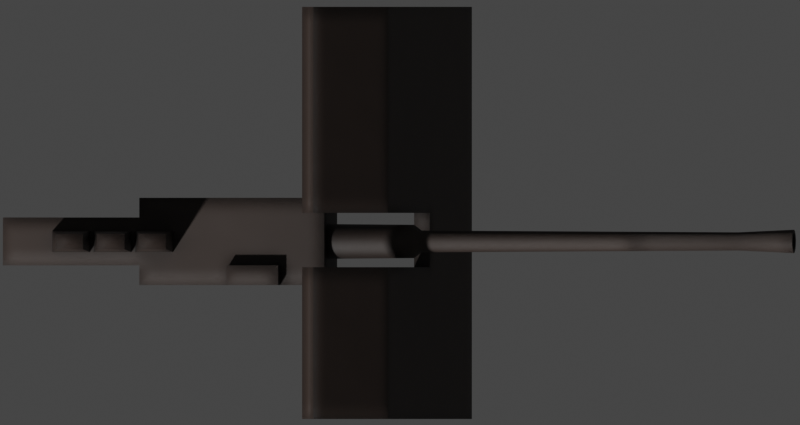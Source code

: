 # Source: 8_8cmSKC35.blend  (saved by Blender 2.93.20; exported with 4.5.12 LTS)
import bpy
from mathutils import Matrix  # noqa: F401  (used for matrix-valued properties, if any)

bpy.ops.wm.read_factory_settings(use_empty=True)
scene = bpy.context.scene
scene.name = 'Scene'

# ---- collections
col_collection = bpy.data.collections.new('Collection'); scene.collection.children.link(col_collection)

# ---- materials (node trees are filled in below, after node groups)
mat_water = bpy.data.materials.new('Water')
mat_deck_dark = bpy.data.materials.new('Deck Dark')
mat_black = bpy.data.materials.new('Black')

# ---- node groups
ng_mk48_shader = bpy.data.node_groups.new('Mk48 Shader', 'ShaderNodeTree')
_s = ng_mk48_shader.interface.new_socket(name='BSDF', in_out='OUTPUT', socket_type='NodeSocketShader')
_s = ng_mk48_shader.interface.new_socket(name='Color', in_out='INPUT', socket_type='NodeSocketColor')
_s.default_value = (0.2529, 0.2529, 0.2529, 1.0)
_s = ng_mk48_shader.interface.new_socket(name='Roughness', in_out='INPUT', socket_type='NodeSocketFloat')
_s.subtype = 'FACTOR'
_s.default_value = 0.5
_s.min_value = 0.0
_s.max_value = 1.0
_s = ng_mk48_shader.interface.new_socket(name='Metallic', in_out='INPUT', socket_type='NodeSocketFloat')
_s.subtype = 'FACTOR'
_s.default_value = 1.0
_s.min_value = 0.0
_s.max_value = 1.0
_N = ng_mk48_shader.nodes; _L = ng_mk48_shader.links
n0 = _N.new('NodeGroupOutput'); n0.name = 'Group Output'; n0.location = (421, 0)
n1 = _N.new('ShaderNodeBsdfPrincipled'); n1.name = 'Principled BSDF'; n1.location = (131, 46)
n1.distribution = 'GGX'
n1.subsurface_method = 'BURLEY'
n1.inputs[3].default_value = 1.45
n1.inputs[27].default_value = (0.0, 0.0, 0.0, 1.0)
n1.inputs[28].default_value = 1.0
n2 = _N.new('ShaderNodeAmbientOcclusion'); n2.name = 'Ambient Occlusion'; n2.location = (-85, 128)
n2.samples = 8
n3 = _N.new('ShaderNodeBevel'); n3.name = 'Bevel'; n3.location = (-265, -248)
n3.inputs[0].default_value = 0.1
n4 = _N.new('NodeGroupInput'); n4.name = 'Mk48 Shader'; n4.location = (-468, -27)
n5 = _N.new('ShaderNodeNewGeometry'); n5.name = 'Geometry'; n5.location = (-875, -245)
n6 = _N.new('ShaderNodeBump'); n6.name = 'Bump'; n6.location = (-470, -299)
n6.inputs[0].default_value = 0.01
n6.inputs[1].default_value = 1.0
n6.inputs[2].default_value = 1.0
n7 = _N.new('ShaderNodeTexNoise'); n7.name = 'Noise Texture'; n7.location = (-671, -234)
n7.inputs[2].default_value = 2.0
_L.new(n1.outputs[0], n0.inputs[0])
_L.new(n2.outputs[0], n1.inputs[0])
_L.new(n4.outputs[0], n2.inputs[0])
_L.new(n4.outputs[1], n1.inputs[2])
_L.new(n4.outputs[2], n1.inputs[1])
_L.new(n3.outputs[0], n2.inputs[2])
_L.new(n5.outputs[0], n7.inputs[0])
_L.new(n7.outputs[0], n6.inputs[3])
_L.new(n6.outputs[0], n3.inputs[1])
_L.new(n3.outputs[0], n1.inputs[5])
n0.is_active_output = True
ng_auto_smooth = bpy.data.node_groups.new('Auto Smooth', 'GeometryNodeTree')
_s = ng_auto_smooth.interface.new_socket(name='Geometry', in_out='OUTPUT', socket_type='NodeSocketGeometry')
_s = ng_auto_smooth.interface.new_socket(name='Geometry', in_out='INPUT', socket_type='NodeSocketGeometry')
_s = ng_auto_smooth.interface.new_socket(name='Angle', in_out='INPUT', socket_type='NodeSocketFloat')
_s.subtype = 'ANGLE'
_s.min_value = 0.0
_s.max_value = 3.142
ng_auto_smooth.is_modifier = True
_N = ng_auto_smooth.nodes; _L = ng_auto_smooth.links
n0 = _N.new('NodeGroupOutput'); n0.name = 'Group Output'; n0.location = (480, -100)
n1 = _N.new('NodeGroupInput'); n1.name = 'Group Input'; n1.location = (-420, -300)
n2 = _N.new('NodeGroupInput'); n2.name = 'Group Input.001'; n2.location = (-60, -100)
n3 = _N.new('GeometryNodeSetShadeSmooth'); n3.name = 'Set Shade Smooth'; n3.location = (120, -100)
n3.domain = 'EDGE'
n4 = _N.new('GeometryNodeSetShadeSmooth'); n4.name = 'Set Shade Smooth.001'; n4.location = (300, -100)
n5 = _N.new('GeometryNodeInputMeshEdgeAngle'); n5.name = 'Edge Angle'; n5.location = (-420, -220)
n6 = _N.new('GeometryNodeInputEdgeSmooth'); n6.name = 'Is Edge Smooth'; n6.location = (-60, -160)
n7 = _N.new('GeometryNodeInputShadeSmooth'); n7.name = 'Is Face Smooth'; n7.location = (-240, -340)
n8 = _N.new('FunctionNodeBooleanMath'); n8.name = 'Boolean Math'; n8.location = (-60, -220)
n9 = _N.new('FunctionNodeCompare'); n9.name = 'Compare'; n9.location = (-240, -180)
n9.operation = 'LESS_EQUAL'
_L.new(n5.outputs[0], n9.inputs[0])
_L.new(n4.outputs[0], n0.inputs[0])
_L.new(n1.outputs[1], n9.inputs[1])
_L.new(n9.outputs[0], n8.inputs[0])
_L.new(n7.outputs[0], n8.inputs[1])
_L.new(n2.outputs[0], n3.inputs[0])
_L.new(n6.outputs[0], n3.inputs[1])
_L.new(n3.outputs[0], n4.inputs[0])
_L.new(n8.outputs[0], n3.inputs[2])
n0.is_active_output = True

# ---- material node trees
mat_water.use_nodes = True; mat_water.node_tree.nodes.clear()
_N = mat_water.node_tree.nodes; _L = mat_water.node_tree.links
n0 = _N.new('ShaderNodeOutputMaterial'); n0.name = 'Material Output'; n0.location = (300, 300)
n1 = _N.new('ShaderNodeBsdfTransparent'); n1.name = 'Transparent BSDF'; n1.location = (10, 300)
n1.inputs[0].default_value = (0.4132, 0.6958, 0.7874, 1.0)
_L.new(n1.outputs[0], n0.inputs[0])
n0.is_active_output = True
mat_deck_dark.use_nodes = True; mat_deck_dark.node_tree.nodes.clear()
_N = mat_deck_dark.node_tree.nodes; _L = mat_deck_dark.node_tree.links
n0 = _N.new('ShaderNodeOutputMaterial'); n0.name = 'Material Output'; n0.location = (300, 300)
n1 = _N.new('ShaderNodeGroup'); n1.name = 'Mk48 Shader'; n1.location = (-18, 321)
n1.label = 'Mk48 Shader'
n1.node_tree = ng_mk48_shader
n1.inputs[0].default_value = (0.0331, 0.02158, 0.01686, 1.0)
n1.inputs[1].default_value = 0.6
n1.inputs[2].default_value = 0.0
_L.new(n1.outputs[0], n0.inputs[0])
n0.is_active_output = True
mat_black.use_nodes = True; mat_black.node_tree.nodes.clear()
_N = mat_black.node_tree.nodes; _L = mat_black.node_tree.links
n0 = _N.new('ShaderNodeOutputMaterial'); n0.name = 'Material Output'; n0.location = (300, 300)
n1 = _N.new('ShaderNodeGroup'); n1.name = 'Mk48 Shader'; n1.location = (-18, 321)
n1.label = 'Mk48 Shader'
n1.node_tree = ng_mk48_shader
n1.inputs[0].default_value = (0.05088, 0.03247, 0.02503, 1.0)
n1.inputs[1].default_value = 0.5
n1.inputs[2].default_value = 0.0
_L.new(n1.outputs[0], n0.inputs[0])
n0.is_active_output = True

# ---- world
world_world = bpy.data.worlds.new('World'); scene.world = world_world
world_world.use_sun_shadow = False
world_world.sun_shadow_jitter_overblur = 0.0

# ---- cameras
cam_camera = bpy.data.cameras.new('Camera')
cam_camera.type = 'ORTHO'
cam_camera.clip_end = 100.0
cam_camera.ortho_scale = 3.41

# ---- meshes
me_plane_010 = bpy.data.meshes.new('Plane.010')
me_plane_010.from_pydata([(-50.0, -50.0, 0.0), (50.0, -50.0, 0.0), (-50.0, 50.0, 0.0), (50.0, 50.0, 0.0), (-50.0, -50.0, 10.0), (50.0, -50.0, 10.0), (-50.0, 50.0, 10.0), (50.0, 50.0, 10.0)], [], [(0, 2, 3, 1), (4, 5, 7, 6), (3, 2, 6, 7), (0, 1, 5, 4), (1, 3, 7, 5), (2, 0, 4, 6)])
_uv = me_plane_010.uv_layers.new(name='UVMap')
_uv.uv.foreach_set('vector', [0.0, 0.0, 0.0, 1.0, 1.0, 1.0, 1.0, 0.0, 0.0, 0.0, 1.0, 0.0, 1.0, 1.0, 0.0, 1.0, 1.0, 1.0, 0.0, 1.0, 0.0, 1.0, 1.0, 1.0, 0.0, 0.0, 1.0, 0.0, 1.0, 0.0, 0.0, 0.0, 1.0, 0.0, 1.0, 1.0, 1.0, 1.0, 1.0, 0.0, 0.0, 1.0, 0.0, 0.0, 0.0, 0.0, 0.0, 1.0])
me_plane_010.materials.append(mat_water)
me_plane_010.use_remesh_fix_poles = True
me_plane_010.use_remesh_preserve_attributes = False
me_plane_010.use_mirror_vertex_groups = False
me_plane_010.update()
me_cube = bpy.data.meshes.new('Cube')
me_cube.from_pydata([(-0.1907, -0.186, 5.96e-08), (-0.1907, -0.186, 0.3338), (-0.1907, 0.186, 5.96e-08), (-0.1907, 0.186, 0.3338), (0.6085, -0.186, 5.96e-08), (0.6085, -0.186, 0.3338), (0.6085, 0.186, 5.96e-08), (0.6085, 0.186, 0.3338), (-0.1907, 0.1021, 5.96e-08), (-0.1907, -0.1021, 5.96e-08), (-0.1907, -0.1021, 0.3338), (-0.1907, 0.1021, 0.3338), (0.6085, -0.1021, 5.96e-08), (0.6085, 0.1021, 5.96e-08), (0.6085, 0.1021, 0.3338), (0.6085, -0.1021, 0.3338), (1.198, -0.1021, 5.96e-08), (1.198, 0.1021, 5.96e-08), (1.198, 0.1021, 0.3338), (1.198, -0.1021, 0.3338), (-1.192e-07, 0.186, 5.96e-08), (-1.192e-07, 0.186, 0.3338), (-1.192e-07, -0.186, 5.96e-08), (-1.192e-07, -0.186, 0.3338), (-1.192e-07, 0.1021, 0.3338), (-1.192e-07, -0.1021, 0.3338), (-1.192e-07, 0.1021, 5.96e-08), (-1.192e-07, -0.1021, 5.96e-08), (0.2216, 0.186, 0.3338), (0.2216, -0.186, 5.96e-08), (0.2216, 0.1021, 0.3338), (0.2216, -0.1021, 0.3338), (0.2216, 0.186, 5.96e-08), (0.2216, -0.186, 0.3338), (0.2216, 0.1021, 5.96e-08), (0.2216, -0.1021, 5.96e-08), (0.2216, -0.186, 0.3867), (-1.192e-07, -0.186, 0.3867), (-1.192e-07, -0.1021, 0.3867), (0.2216, -0.1021, 0.3867)], [], [(8, 11, 3, 2), (32, 28, 7, 6), (12, 15, 5, 4), (22, 23, 1, 0), (35, 12, 4, 29), (25, 10, 1, 23), (21, 3, 11, 24), (24, 11, 10, 25), (32, 6, 13, 34), (34, 13, 12, 35), (6, 7, 14, 13), (15, 12, 16, 19), (0, 1, 10, 9), (9, 10, 11, 8), (17, 18, 19, 16), (14, 15, 19, 18), (12, 13, 17, 16), (13, 14, 18, 17), (8, 26, 27, 9), (2, 20, 26, 8), (30, 24, 25, 31), (28, 21, 24, 30), (23, 33, 36, 37), (9, 27, 22, 0), (29, 33, 23, 22), (2, 3, 21, 20), (4, 5, 33, 29), (15, 31, 33, 5), (7, 28, 30, 14), (14, 30, 31, 15), (26, 34, 35, 27), (20, 32, 34, 26), (27, 35, 29, 22), (20, 21, 28, 32), (39, 38, 37, 36), (33, 31, 39, 36), (25, 23, 37, 38), (31, 25, 38, 39)])
_uv = me_cube.uv_layers.new(name='UVMap')
_uv.uv.foreach_set('vector', [0.375, 0.1667, 0.625, 0.1667, 0.625, 0.25, 0.375, 0.25, 0.375, 0.379, 0.625, 0.379, 0.625, 0.5, 0.375, 0.5, 0.375, 0.6667, 0.625, 0.6667, 0.625, 0.75, 0.375, 0.75, 0.375, 0.9404, 0.625, 0.9404, 0.625, 1.0, 0.375, 1.0, 0.254, 0.6667, 0.375, 0.6667, 0.375, 0.75, 0.254, 0.75, 0.8154, 0.6667, 0.875, 0.6667, 0.875, 0.75, 0.8154, 0.75, 0.8154, 0.5, 0.875, 0.5, 0.875, 0.5833, 0.8154, 0.5833, 0.8154, 0.5833, 0.875, 0.5833, 0.875, 0.6667, 0.8154, 0.6667, 0.254, 0.5, 0.375, 0.5, 0.375, 0.5833, 0.254, 0.5833, 0.254, 0.5833, 0.375, 0.5833, 0.375, 0.6667, 0.254, 0.6667, 0.375, 0.5, 0.625, 0.5, 0.625, 0.5833, 0.375, 0.5833, 0.625, 0.6667, 0.375, 0.6667, 0.375, 0.6667, 0.625, 0.6667, 0.375, 0.0, 0.625, 0.0, 0.625, 0.08333, 0.375, 0.08333, 0.375, 0.08333, 0.625, 0.08333, 0.625, 0.1667, 0.375, 0.1667, 0.375, 0.5833, 0.625, 0.5833, 0.625, 0.6667, 0.375, 0.6667, 0.625, 0.5833, 0.625, 0.6667, 0.625, 0.6667, 0.625, 0.5833, 0.375, 0.6667, 0.375, 0.5833, 0.375, 0.5833, 0.375, 0.6667, 0.375, 0.5833, 0.625, 0.5833, 0.625, 0.5833, 0.375, 0.5833, 0.125, 0.5833, 0.1846, 0.5833, 0.1846, 0.6667, 0.125, 0.6667, 0.125, 0.5, 0.1846, 0.5, 0.1846, 0.5833, 0.125, 0.5833, 0.746, 0.5833, 0.8154, 0.5833, 0.8154, 0.6667, 0.746, 0.6667, 0.746, 0.5, 0.8154, 0.5, 0.8154, 0.5833, 0.746, 0.5833, 0.625, 0.9404, 0.625, 0.871, 0.625, 0.871, 0.625, 0.9404, 0.125, 0.6667, 0.1846, 0.6667, 0.1846, 0.75, 0.125, 0.75, 0.375, 0.871, 0.625, 0.871, 0.625, 0.9404, 0.375, 0.9404, 0.375, 0.25, 0.625, 0.25, 0.625, 0.3096, 0.375, 0.3096, 0.375, 0.75, 0.625, 0.75, 0.625, 0.871, 0.375, 0.871, 0.625, 0.6667, 0.746, 0.6667, 0.746, 0.75, 0.625, 0.75, 0.625, 0.5, 0.746, 0.5, 0.746, 0.5833, 0.625, 0.5833, 0.625, 0.5833, 0.746, 0.5833, 0.746, 0.6667, 0.625, 0.6667, 0.1846, 0.5833, 0.254, 0.5833, 0.254, 0.6667, 0.1846, 0.6667, 0.1846, 0.5, 0.254, 0.5, 0.254, 0.5833, 0.1846, 0.5833, 0.1846, 0.6667, 0.254, 0.6667, 0.254, 0.75, 0.1846, 0.75, 0.375, 0.3096, 0.625, 0.3096, 0.625, 0.379, 0.375, 0.379, 0.746, 0.6667, 0.8154, 0.6667, 0.8154, 0.75, 0.746, 0.75, 0.746, 0.75, 0.746, 0.6667, 0.746, 0.6667, 0.746, 0.75, 0.8154, 0.6667, 0.8154, 0.75, 0.8154, 0.75, 0.8154, 0.6667, 0.746, 0.6667, 0.8154, 0.6667, 0.8154, 0.6667, 0.746, 0.6667])
me_cube.materials.append(mat_deck_dark)
me_cube.use_remesh_fix_poles = True
me_cube.use_remesh_preserve_attributes = False
me_cube.use_mirror_vertex_groups = False
me_cube.update()
me_cylinder = bpy.data.meshes.new('Cylinder')
me_cylinder.from_pydata([(-1.96, 0.03886, 0.2128), (0.6747, 0.08135, 0.2128), (-1.96, 0.03811, 0.2052), (0.6747, 0.07979, 0.1969), (-1.96, 0.0359, 0.1979), (0.6747, 0.07516, 0.1816), (-1.96, 0.03231, 0.1912), (0.6747, 0.06764, 0.1676), (-1.96, 0.02748, 0.1853), (0.6747, 0.05752, 0.1552), (-1.96, 0.02159, 0.1805), (0.6747, 0.0452, 0.1451), (-1.96, 0.01487, 0.1769), (0.6747, 0.03113, 0.1376), (-1.96, 0.007581, 0.1747), (0.6747, 0.01587, 0.133), (-1.96, 3.224e-07, 0.1739), (0.6747, 3.107e-07, 0.1314), (-1.96, -0.00758, 0.1747), (0.6747, -0.01587, 0.133), (-1.96, -0.01487, 0.1769), (0.6747, -0.03113, 0.1376), (-1.96, -0.02159, 0.1805), (0.6747, -0.0452, 0.1451), (-1.96, -0.02747, 0.1853), (0.6747, -0.05752, 0.1552), (-1.96, -0.03231, 0.1912), (0.6747, -0.06764, 0.1676), (-1.96, -0.0359, 0.1979), (0.6747, -0.07516, 0.1816), (-1.96, -0.03811, 0.2052), (0.6747, -0.07979, 0.1969), (-1.96, -0.03886, 0.2128), (0.6747, -0.08135, 0.2128), (-1.96, -0.03811, 0.2203), (0.6747, -0.07979, 0.2286), (-1.96, -0.0359, 0.2276), (0.6747, -0.07516, 0.2439), (-1.96, -0.03231, 0.2343), (0.6747, -0.06764, 0.258), (-1.96, -0.02747, 0.2402), (0.6747, -0.05752, 0.2703), (-1.96, -0.02159, 0.2451), (0.6747, -0.0452, 0.2804), (-1.96, -0.01487, 0.2487), (0.6747, -0.03113, 0.2879), (-1.96, -0.00758, 0.2509), (0.6747, -0.01587, 0.2925), (-1.96, 3.57e-07, 0.2516), (0.6747, 3.831e-07, 0.2941), (-1.96, 0.007581, 0.2509), (0.6747, 0.01587, 0.2925), (-1.96, 0.01487, 0.2487), (0.6747, 0.03113, 0.2879), (-1.96, 0.02159, 0.2451), (0.6747, 0.0452, 0.2804), (-1.96, 0.02748, 0.2402), (0.6747, 0.05752, 0.2703), (-1.96, 0.03231, 0.2343), (0.6747, 0.06764, 0.258), (-1.96, 0.0359, 0.2276), (0.6747, 0.07516, 0.2439), (-1.96, 0.03811, 0.2203), (0.6747, 0.07979, 0.2286), (-2.201, 0.03527, 0.2128), (-2.201, 0.03459, 0.2059), (-2.201, 0.03258, 0.1993), (-2.201, 0.02933, 0.1932), (-2.201, 0.02494, 0.1878), (-2.201, 0.01959, 0.1834), (-2.201, 0.0135, 0.1802), (-2.201, 0.006881, 0.1782), (-2.201, 3.189e-07, 0.1775), (-2.201, -0.00688, 0.1782), (-2.201, -0.0135, 0.1802), (-2.201, -0.01959, 0.1834), (-2.201, -0.02494, 0.1878), (-2.201, -0.02932, 0.1932), (-2.201, -0.03258, 0.1993), (-2.201, -0.03459, 0.2059), (-2.201, -0.03527, 0.2128), (-2.201, -0.03459, 0.2196), (-2.201, -0.03258, 0.2263), (-2.201, -0.02932, 0.2324), (-2.201, -0.02494, 0.2377), (-2.201, -0.01959, 0.2421), (-2.201, -0.0135, 0.2453), (-2.201, -0.00688, 0.2474), (-2.201, 3.639e-07, 0.248), (-2.201, 0.006881, 0.2474), (-2.201, 0.0135, 0.2453), (-2.201, 0.01959, 0.2421), (-2.201, 0.02494, 0.2377), (-2.201, 0.02933, 0.2324), (-2.201, 0.03258, 0.2263), (-2.201, 0.03459, 0.2196), (-0.5925, 0.04647, 0.2128), (-0.5925, 0.04558, 0.2037), (-0.5925, 0.04294, 0.195), (-0.5925, 0.03864, 0.1869), (-0.5925, 0.03286, 0.1799), (-0.5925, 0.02582, 0.1741), (-0.5925, 0.01779, 0.1698), (-0.5925, 0.009067, 0.1672), (-0.5925, 3.203e-07, 0.1663), (-0.5925, -0.009066, 0.1672), (-0.5925, -0.01778, 0.1698), (-0.5925, -0.02582, 0.1741), (-0.5925, -0.03286, 0.1799), (-0.5925, -0.03864, 0.1869), (-0.5925, -0.04294, 0.195), (-0.5925, -0.04558, 0.2037), (-0.5925, -0.04647, 0.2128), (-0.5925, -0.04558, 0.2218), (-0.5925, -0.04294, 0.2305), (-0.5925, -0.03864, 0.2386), (-0.5925, -0.03286, 0.2456), (-0.5925, -0.02582, 0.2514), (-0.5925, -0.01778, 0.2557), (-0.5925, -0.009066, 0.2583), (-0.5925, 3.617e-07, 0.2592), (-0.5925, 0.009067, 0.2583), (-0.5925, 0.01779, 0.2557), (-0.5925, 0.02582, 0.2514), (-0.5925, 0.03286, 0.2456), (-0.5925, 0.03864, 0.2386), (-0.5925, 0.04294, 0.2305), (-0.5925, 0.04558, 0.2218), (-0.5592, 0.0709, 0.2128), (-0.5592, 0.06954, 0.1989), (-0.5592, 0.06551, 0.1856), (-0.5592, 0.05895, 0.1734), (-0.5592, 0.05014, 0.1626), (-0.5592, 0.03939, 0.1538), (-0.5592, 0.02713, 0.1473), (-0.5592, 0.01383, 0.1432), (-0.5592, 3.136e-07, 0.1419), (-0.5592, -0.01383, 0.1432), (-0.5592, -0.02713, 0.1473), (-0.5592, -0.03939, 0.1538), (-0.5592, -0.05014, 0.1626), (-0.5592, -0.05895, 0.1734), (-0.5592, -0.06551, 0.1856), (-0.5592, -0.06954, 0.1989), (-0.5592, -0.0709, 0.2128), (-0.5592, -0.06954, 0.2266), (-0.5592, -0.06551, 0.2399), (-0.5592, -0.05895, 0.2522), (-0.5592, -0.05014, 0.2629), (-0.5592, -0.03939, 0.2717), (-0.5592, -0.02713, 0.2783), (-0.5592, -0.01383, 0.2823), (-0.5592, 3.767e-07, 0.2837), (-0.5592, 0.01383, 0.2823), (-0.5592, 0.02713, 0.2783), (-0.5592, 0.03939, 0.2717), (-0.5592, 0.05014, 0.2629), (-0.5592, 0.05895, 0.2522), (-0.5592, 0.06551, 0.2399), (-0.5592, 0.06954, 0.2266), (-2.201, 0.04999, 0.2128), (-2.201, 0.04903, 0.203), (-2.201, 0.04618, 0.1936), (-2.201, 0.04156, 0.185), (-2.201, 0.03535, 0.1774), (-2.201, 0.02777, 0.1712), (-2.201, 0.01913, 0.1666), (-2.201, 0.009752, 0.1637), (-2.201, 3.194e-07, 0.1628), (-2.201, -0.009751, 0.1637), (-2.201, -0.01913, 0.1666), (-2.201, -0.02777, 0.1712), (-2.201, -0.03535, 0.1774), (-2.201, -0.04156, 0.185), (-2.201, -0.04618, 0.1936), (-2.201, -0.04903, 0.203), (-2.201, -0.04999, 0.2128), (-2.201, -0.04903, 0.2225), (-2.201, -0.04618, 0.2319), (-2.201, -0.04156, 0.2405), (-2.201, -0.03535, 0.2481), (-2.201, -0.02777, 0.2543), (-2.201, -0.01913, 0.2589), (-2.201, -0.009751, 0.2618), (-2.201, 3.639e-07, 0.2627), (-2.201, 0.009752, 0.2618), (-2.201, 0.01913, 0.2589), (-2.201, 0.02777, 0.2543), (-2.201, 0.03535, 0.2481), (-2.201, 0.04156, 0.2405), (-2.201, 0.04618, 0.2319), (-2.201, 0.04903, 0.2225), (-1.509, 0.03527, 0.2128), (-1.509, 0.03459, 0.2059), (-1.509, 0.03258, 0.1993), (-1.509, 0.02933, 0.1932), (-1.509, 0.02494, 0.1878), (-1.509, 0.0196, 0.1834), (-1.509, 0.0135, 0.1802), (-1.509, 0.006881, 0.1782), (-1.509, 8.102e-07, 0.1775), (-1.509, -0.00688, 0.1782), (-1.509, -0.0135, 0.1802), (-1.509, -0.01959, 0.1834), (-1.509, -0.02494, 0.1878), (-1.509, -0.02932, 0.1932), (-1.509, -0.03258, 0.1993), (-1.509, -0.03459, 0.2059), (-1.509, -0.03527, 0.2128), (-1.509, -0.03459, 0.2196), (-1.509, -0.03258, 0.2263), (-1.509, -0.02932, 0.2324), (-1.509, -0.02494, 0.2377), (-1.509, -0.01959, 0.2421), (-1.509, -0.0135, 0.2453), (-1.509, -0.00688, 0.2474), (-1.509, 8.552e-07, 0.248), (-1.509, 0.006881, 0.2474), (-1.509, 0.0135, 0.2453), (-1.509, 0.0196, 0.2421), (-1.509, 0.02494, 0.2377), (-1.509, 0.02933, 0.2324), (-1.509, 0.03259, 0.2263), (-1.509, 0.03459, 0.2196)], [], [(128, 1, 3, 129), (129, 3, 5, 130), (130, 5, 7, 131), (131, 7, 9, 132), (132, 9, 11, 133), (133, 11, 13, 134), (134, 13, 15, 135), (135, 15, 17, 136), (136, 17, 19, 137), (137, 19, 21, 138), (138, 21, 23, 139), (139, 23, 25, 140), (140, 25, 27, 141), (141, 27, 29, 142), (142, 29, 31, 143), (143, 31, 33, 144), (144, 33, 35, 145), (145, 35, 37, 146), (146, 37, 39, 147), (147, 39, 41, 148), (148, 41, 43, 149), (149, 43, 45, 150), (150, 45, 47, 151), (151, 47, 49, 152), (152, 49, 51, 153), (153, 51, 53, 154), (154, 53, 55, 155), (155, 55, 57, 156), (156, 57, 59, 157), (157, 59, 61, 158), (3, 1, 63, 61, 59, 57, 55, 53, 51, 49, 47, 45, 43, 41, 39, 37, 35, 33, 31, 29, 27, 25, 23, 21, 19, 17, 15, 13, 11, 9, 7, 5), (158, 61, 63, 159), (159, 63, 1, 128), (4, 6, 163, 162), (95, 64, 192, 223), (22, 24, 172, 171), (40, 42, 181, 180), (58, 60, 190, 189), (14, 16, 168, 167), (32, 34, 177, 176), (50, 52, 186, 185), (6, 8, 164, 163), (24, 26, 173, 172), (42, 44, 182, 181), (60, 62, 191, 190), (16, 18, 169, 168), (34, 36, 178, 177), (52, 54, 187, 186), (8, 10, 165, 164), (26, 28, 174, 173), (44, 46, 183, 182), (0, 2, 161, 160), (62, 0, 160, 191), (18, 20, 170, 169), (36, 38, 179, 178), (54, 56, 188, 187), (10, 12, 166, 165), (28, 30, 175, 174), (46, 48, 184, 183), (2, 4, 162, 161), (20, 22, 171, 170), (38, 40, 180, 179), (56, 58, 189, 188), (12, 14, 167, 166), (30, 32, 176, 175), (48, 50, 185, 184), (62, 127, 96, 0), (60, 126, 127, 62), (58, 125, 126, 60), (56, 124, 125, 58), (54, 123, 124, 56), (52, 122, 123, 54), (50, 121, 122, 52), (48, 120, 121, 50), (46, 119, 120, 48), (44, 118, 119, 46), (42, 117, 118, 44), (40, 116, 117, 42), (38, 115, 116, 40), (36, 114, 115, 38), (34, 113, 114, 36), (32, 112, 113, 34), (30, 111, 112, 32), (28, 110, 111, 30), (26, 109, 110, 28), (24, 108, 109, 26), (22, 107, 108, 24), (20, 106, 107, 22), (18, 105, 106, 20), (16, 104, 105, 18), (14, 103, 104, 16), (12, 102, 103, 14), (10, 101, 102, 12), (8, 100, 101, 10), (6, 99, 100, 8), (4, 98, 99, 6), (2, 97, 98, 4), (0, 96, 97, 2), (127, 159, 128, 96), (126, 158, 159, 127), (125, 157, 158, 126), (124, 156, 157, 125), (123, 155, 156, 124), (122, 154, 155, 123), (121, 153, 154, 122), (120, 152, 153, 121), (119, 151, 152, 120), (118, 150, 151, 119), (117, 149, 150, 118), (116, 148, 149, 117), (115, 147, 148, 116), (114, 146, 147, 115), (113, 145, 146, 114), (112, 144, 145, 113), (111, 143, 144, 112), (110, 142, 143, 111), (109, 141, 142, 110), (108, 140, 141, 109), (107, 139, 140, 108), (106, 138, 139, 107), (105, 137, 138, 106), (104, 136, 137, 105), (103, 135, 136, 104), (102, 134, 135, 103), (101, 133, 134, 102), (100, 132, 133, 101), (99, 131, 132, 100), (98, 130, 131, 99), (97, 129, 130, 98), (96, 128, 129, 97), (65, 64, 160, 161), (66, 65, 161, 162), (67, 66, 162, 163), (68, 67, 163, 164), (69, 68, 164, 165), (70, 69, 165, 166), (71, 70, 166, 167), (72, 71, 167, 168), (73, 72, 168, 169), (74, 73, 169, 170), (75, 74, 170, 171), (76, 75, 171, 172), (77, 76, 172, 173), (78, 77, 173, 174), (79, 78, 174, 175), (80, 79, 175, 176), (81, 80, 176, 177), (82, 81, 177, 178), (83, 82, 178, 179), (84, 83, 179, 180), (85, 84, 180, 181), (86, 85, 181, 182), (87, 86, 182, 183), (88, 87, 183, 184), (89, 88, 184, 185), (90, 89, 185, 186), (91, 90, 186, 187), (92, 91, 187, 188), (93, 92, 188, 189), (94, 93, 189, 190), (95, 94, 190, 191), (64, 95, 191, 160), (192, 193, 194, 195, 196, 197, 198, 199, 200, 201, 202, 203, 204, 205, 206, 207, 208, 209, 210, 211, 212, 213, 214, 215, 216, 217, 218, 219, 220, 221, 222, 223), (82, 83, 211, 210), (69, 70, 198, 197), (83, 84, 212, 211), (70, 71, 199, 198), (84, 85, 213, 212), (71, 72, 200, 199), (85, 86, 214, 213), (72, 73, 201, 200), (86, 87, 215, 214), (73, 74, 202, 201), (87, 88, 216, 215), (74, 75, 203, 202), (88, 89, 217, 216), (75, 76, 204, 203), (89, 90, 218, 217), (76, 77, 205, 204), (90, 91, 219, 218), (77, 78, 206, 205), (64, 65, 193, 192), (91, 92, 220, 219), (78, 79, 207, 206), (65, 66, 194, 193), (92, 93, 221, 220), (79, 80, 208, 207), (66, 67, 195, 194), (93, 94, 222, 221), (80, 81, 209, 208), (67, 68, 196, 195), (94, 95, 223, 222), (81, 82, 210, 209), (68, 69, 197, 196)])
me_cylinder.polygons.foreach_set('use_smooth', [True] * 194)
me_cylinder.polygons.foreach_set('material_index', [0, 0, 0, 0, 0, 0, 0, 0, 0, 0, 0, 0, 0, 0, 0, 0, 0, 0, 0, 0, 0, 0, 0, 0, 0, 0, 0, 0, 0, 0, 0, 0, 0, 0, 1, 0, 0, 0, 0, 0, 0, 0, 0, 0, 0, 0, 0, 0, 0, 0, 0, 0, 0, 0, 0, 0, 0, 0, 0, 0, 0, 0, 0, 0, 0, 0, 0, 0, 0, 0, 0, 0, 0, 0, 0, 0, 0, 0, 0, 0, 0, 0, 0, 0, 0, 0, 0, 0, 0, 0, 0, 0, 0, 0, 0, 0, 0, 0, 0, 0, 0, 0, 0, 0, 0, 0, 0, 0, 0, 0, 0, 0, 0, 0, 0, 0, 0, 0, 0, 0, 0, 0, 0, 0, 0, 0, 0, 0, 0, 0, 0, 0, 0, 0, 0, 0, 0, 0, 0, 0, 0, 0, 0, 0, 0, 0, 0, 0, 0, 0, 0, 0, 0, 0, 0, 0, 0, 0, 0, 0, 0, 0, 1, 1, 1, 1, 1, 1, 1, 1, 1, 1, 1, 1, 1, 1, 1, 1, 1, 1, 1, 1, 1, 1, 1, 1, 1, 1, 1, 1, 1, 1, 1, 1])
_uv = me_cylinder.uv_layers.new(name='UVMap')
_uv.uv.foreach_set('vector', [1.0, 0.7658, 1.0, 1.0, 0.9688, 1.0, 0.9687, 0.7658, 0.9687, 0.7658, 0.9688, 1.0, 0.9375, 1.0, 0.9375, 0.7658, 0.9375, 0.7658, 0.9375, 1.0, 0.9062, 1.0, 0.9062, 0.7658, 0.9062, 0.7658, 0.9062, 1.0, 0.875, 1.0, 0.875, 0.7658, 0.875, 0.7658, 0.875, 1.0, 0.8438, 1.0, 0.8438, 0.7658, 0.8438, 0.7658, 0.8438, 1.0, 0.8125, 1.0, 0.8125, 0.7658, 0.8125, 0.7658, 0.8125, 1.0, 0.7812, 1.0, 0.7812, 0.7658, 0.7812, 0.7658, 0.7812, 1.0, 0.75, 1.0, 0.75, 0.7658, 0.75, 0.7658, 0.75, 1.0, 0.7188, 1.0, 0.7188, 0.7658, 0.7188, 0.7658, 0.7188, 1.0, 0.6875, 1.0, 0.6875, 0.7658, 0.6875, 0.7658, 0.6875, 1.0, 0.6562, 1.0, 0.6562, 0.7658, 0.6562, 0.7658, 0.6562, 1.0, 0.625, 1.0, 0.625, 0.7658, 0.625, 0.7658, 0.625, 1.0, 0.5938, 1.0, 0.5938, 0.7658, 0.5938, 0.7658, 0.5938, 1.0, 0.5625, 1.0, 0.5625, 0.7658, 0.5625, 0.7658, 0.5625, 1.0, 0.5312, 1.0, 0.5312, 0.7658, 0.5312, 0.7658, 0.5312, 1.0, 0.5, 1.0, 0.5, 0.7658, 0.5, 0.7658, 0.5, 1.0, 0.4688, 1.0, 0.4688, 0.7658, 0.4688, 0.7658, 0.4688, 1.0, 0.4375, 1.0, 0.4375, 0.7658, 0.4375, 0.7658, 0.4375, 1.0, 0.4062, 1.0, 0.4062, 0.7658, 0.4062, 0.7658, 0.4062, 1.0, 0.375, 1.0, 0.375, 0.7658, 0.375, 0.7658, 0.375, 1.0, 0.3438, 1.0, 0.3438, 0.7658, 0.3438, 0.7658, 0.3438, 1.0, 0.3125, 1.0, 0.3125, 0.7658, 0.3125, 0.7658, 0.3125, 1.0, 0.2812, 1.0, 0.2812, 0.7658, 0.2812, 0.7658, 0.2812, 1.0, 0.25, 1.0, 0.25, 0.7658, 0.25, 0.7658, 0.25, 1.0, 0.2188, 1.0, 0.2188, 0.7658, 0.2188, 0.7658, 0.2188, 1.0, 0.1875, 1.0, 0.1875, 0.7658, 0.1875, 0.7658, 0.1875, 1.0, 0.1562, 1.0, 0.1562, 0.7658, 0.1562, 0.7658, 0.1562, 1.0, 0.125, 1.0, 0.125, 0.7658, 0.125, 0.7658, 0.125, 1.0, 0.09375, 1.0, 0.09375, 0.7658, 0.09375, 0.7658, 0.09375, 1.0, 0.0625, 1.0, 0.0625, 0.7658, 0.2968, 0.4854, 0.25, 0.49, 0.2032, 0.4854, 0.1582, 0.4717, 0.1167, 0.4496, 0.08029, 0.4197, 0.05045, 0.3833, 0.02827, 0.3418, 0.01461, 0.2968, 0.01, 0.25, 0.01461, 0.2032, 0.02827, 0.1582, 0.05045, 0.1167, 0.08029, 0.08029, 0.1167, 0.05045, 0.1582, 0.02827, 0.2032, 0.01461, 0.25, 0.01, 0.2968, 0.01461, 0.3418, 0.02827, 0.3833, 0.05045, 0.4197, 0.08029, 0.4496, 0.1167, 0.4717, 0.1582, 0.4854, 0.2032, 0.49, 0.25, 0.4854, 0.2968, 0.4717, 0.3418, 0.4496, 0.3833, 0.4197, 0.4197, 0.3833, 0.4496, 0.3418, 0.4717, 0.0625, 0.7658, 0.0625, 1.0, 0.03125, 1.0, 0.03125, 0.7658, 0.03125, 0.7658, 0.03125, 1.0, 0.0, 1.0, 0.0, 0.7658, 0.9375, 0.5, 0.9062, 0.5, 0.9062, 0.5, 0.9375, 0.5, 0.717, 0.4161, 0.75, 0.4193, 0.75, 0.4193, 0.717, 0.4161, 0.6562, 0.5, 0.625, 0.5, 0.625, 0.5, 0.6562, 0.5, 0.375, 0.5, 0.3438, 0.5, 0.3438, 0.5, 0.375, 0.5, 0.09375, 0.5, 0.0625, 0.5, 0.0625, 0.5, 0.09375, 0.5, 0.7812, 0.5, 0.75, 0.5, 0.75, 0.5, 0.7812, 0.5, 0.5, 0.5, 0.4688, 0.5, 0.4688, 0.5, 0.5, 0.5, 0.2188, 0.5, 0.1875, 0.5, 0.1875, 0.5, 0.2188, 0.5, 0.9062, 0.5, 0.875, 0.5, 0.875, 0.5, 0.9062, 0.5, 0.625, 0.5, 0.5938, 0.5, 0.5938, 0.5, 0.625, 0.5, 0.3438, 0.5, 0.3125, 0.5, 0.3125, 0.5, 0.3438, 0.5, 0.0625, 0.5, 0.03125, 0.5, 0.03125, 0.5, 0.0625, 0.5, 0.75, 0.5, 0.7188, 0.5, 0.7188, 0.5, 0.75, 0.5, 0.4688, 0.5, 0.4375, 0.5, 0.4375, 0.5, 0.4688, 0.5, 0.1875, 0.5, 0.1562, 0.5, 0.1562, 0.5, 0.1875, 0.5, 0.875, 0.5, 0.8438, 0.5, 0.8438, 0.5, 0.875, 0.5, 0.5938, 0.5, 0.5625, 0.5, 0.5625, 0.5, 0.5938, 0.5, 0.3125, 0.5, 0.2812, 0.5, 0.2812, 0.5, 0.3125, 0.5, 1.0, 0.5, 0.9688, 0.5, 0.9688, 0.5, 1.0, 0.5, 0.03125, 0.5, 0.0, 0.5, 0.0, 0.5, 0.03125, 0.5, 0.7188, 0.5, 0.6875, 0.5, 0.6875, 0.5, 0.7188, 0.5, 0.4375, 0.5, 0.4062, 0.5, 0.4062, 0.5, 0.4375, 0.5, 0.1562, 0.5, 0.125, 0.5, 0.125, 0.5, 0.1562, 0.5, 0.8438, 0.5, 0.8125, 0.5, 0.8125, 0.5, 0.8438, 0.5, 0.5625, 0.5, 0.5312, 0.5, 0.5312, 0.5, 0.5625, 0.5, 0.2812, 0.5, 0.25, 0.5, 0.25, 0.5, 0.2812, 0.5, 0.9688, 0.5, 0.9375, 0.5, 0.9375, 0.5, 0.9688, 0.5, 0.6875, 0.5, 0.6562, 0.5, 0.6562, 0.5, 0.6875, 0.5, 0.4062, 0.5, 0.375, 0.5, 0.375, 0.5, 0.4062, 0.5, 0.125, 0.5, 0.09375, 0.5, 0.09375, 0.5, 0.125, 0.5, 0.8125, 0.5, 0.7812, 0.5, 0.7812, 0.5, 0.8125, 0.5, 0.5312, 0.5, 0.5, 0.5, 0.5, 0.5, 0.5312, 0.5, 0.25, 0.5, 0.2188, 0.5, 0.2188, 0.5, 0.25, 0.5, 0.03125, 0.5, 0.03125, 0.7595, 0.0, 0.7595, 0.0, 0.5, 0.0625, 0.5, 0.0625, 0.7595, 0.03125, 0.7595, 0.03125, 0.5, 0.09375, 0.5, 0.09375, 0.7595, 0.0625, 0.7595, 0.0625, 0.5, 0.125, 0.5, 0.125, 0.7595, 0.09375, 0.7595, 0.09375, 0.5, 0.1562, 0.5, 0.1562, 0.7595, 0.125, 0.7595, 0.125, 0.5, 0.1875, 0.5, 0.1875, 0.7595, 0.1562, 0.7595, 0.1562, 0.5, 0.2188, 0.5, 0.2188, 0.7595, 0.1875, 0.7595, 0.1875, 0.5, 0.25, 0.5, 0.25, 0.7595, 0.2188, 0.7595, 0.2188, 0.5, 0.2812, 0.5, 0.2812, 0.7595, 0.25, 0.7595, 0.25, 0.5, 0.3125, 0.5, 0.3125, 0.7595, 0.2812, 0.7595, 0.2812, 0.5, 0.3438, 0.5, 0.3438, 0.7595, 0.3125, 0.7595, 0.3125, 0.5, 0.375, 0.5, 0.375, 0.7595, 0.3438, 0.7595, 0.3438, 0.5, 0.4062, 0.5, 0.4062, 0.7595, 0.375, 0.7595, 0.375, 0.5, 0.4375, 0.5, 0.4375, 0.7595, 0.4062, 0.7595, 0.4062, 0.5, 0.4688, 0.5, 0.4688, 0.7595, 0.4375, 0.7595, 0.4375, 0.5, 0.5, 0.5, 0.5, 0.7595, 0.4688, 0.7595, 0.4688, 0.5, 0.5312, 0.5, 0.5312, 0.7595, 0.5, 0.7595, 0.5, 0.5, 0.5625, 0.5, 0.5625, 0.7595, 0.5312, 0.7595, 0.5312, 0.5, 0.5938, 0.5, 0.5938, 0.7595, 0.5625, 0.7595, 0.5625, 0.5, 0.625, 0.5, 0.625, 0.7595, 0.5938, 0.7595, 0.5938, 0.5, 0.6562, 0.5, 0.6562, 0.7595, 0.625, 0.7595, 0.625, 0.5, 0.6875, 0.5, 0.6875, 0.7595, 0.6562, 0.7595, 0.6562, 0.5, 0.7188, 0.5, 0.7188, 0.7595, 0.6875, 0.7595, 0.6875, 0.5, 0.75, 0.5, 0.75, 0.7595, 0.7188, 0.7595, 0.7188, 0.5, 0.7812, 0.5, 0.7812, 0.7595, 0.75, 0.7595, 0.75, 0.5, 0.8125, 0.5, 0.8125, 0.7595, 0.7812, 0.7595, 0.7812, 0.5, 0.8438, 0.5, 0.8438, 0.7595, 0.8125, 0.7595, 0.8125, 0.5, 0.875, 0.5, 0.875, 0.7595, 0.8438, 0.7595, 0.8438, 0.5, 0.9062, 0.5, 0.9062, 0.7595, 0.875, 0.7595, 0.875, 0.5, 0.9375, 0.5, 0.9375, 0.7595, 0.9062, 0.7595, 0.9062, 0.5, 0.9688, 0.5, 0.9687, 0.7595, 0.9375, 0.7595, 0.9375, 0.5, 1.0, 0.5, 1.0, 0.7595, 0.9687, 0.7595, 0.9688, 0.5, 0.03125, 0.7595, 0.03125, 0.7658, 0.0, 0.7658, 0.0, 0.7595, 0.0625, 0.7595, 0.0625, 0.7658, 0.03125, 0.7658, 0.03125, 0.7595, 0.09375, 0.7595, 0.09375, 0.7658, 0.0625, 0.7658, 0.0625, 0.7595, 0.125, 0.7595, 0.125, 0.7658, 0.09375, 0.7658, 0.09375, 0.7595, 0.1562, 0.7595, 0.1562, 0.7658, 0.125, 0.7658, 0.125, 0.7595, 0.1875, 0.7595, 0.1875, 0.7658, 0.1562, 0.7658, 0.1562, 0.7595, 0.2188, 0.7595, 0.2188, 0.7658, 0.1875, 0.7658, 0.1875, 0.7595, 0.25, 0.7595, 0.25, 0.7658, 0.2188, 0.7658, 0.2188, 0.7595, 0.2812, 0.7595, 0.2812, 0.7658, 0.25, 0.7658, 0.25, 0.7595, 0.3125, 0.7595, 0.3125, 0.7658, 0.2812, 0.7658, 0.2812, 0.7595, 0.3438, 0.7595, 0.3438, 0.7658, 0.3125, 0.7658, 0.3125, 0.7595, 0.375, 0.7595, 0.375, 0.7658, 0.3438, 0.7658, 0.3438, 0.7595, 0.4062, 0.7595, 0.4062, 0.7658, 0.375, 0.7658, 0.375, 0.7595, 0.4375, 0.7595, 0.4375, 0.7658, 0.4062, 0.7658, 0.4062, 0.7595, 0.4688, 0.7595, 0.4688, 0.7658, 0.4375, 0.7658, 0.4375, 0.7595, 0.5, 0.7595, 0.5, 0.7658, 0.4688, 0.7658, 0.4688, 0.7595, 0.5312, 0.7595, 0.5312, 0.7658, 0.5, 0.7658, 0.5, 0.7595, 0.5625, 0.7595, 0.5625, 0.7658, 0.5312, 0.7658, 0.5312, 0.7595, 0.5938, 0.7595, 0.5938, 0.7658, 0.5625, 0.7658, 0.5625, 0.7595, 0.625, 0.7595, 0.625, 0.7658, 0.5938, 0.7658, 0.5938, 0.7595, 0.6562, 0.7595, 0.6562, 0.7658, 0.625, 0.7658, 0.625, 0.7595, 0.6875, 0.7595, 0.6875, 0.7658, 0.6562, 0.7658, 0.6562, 0.7595, 0.7188, 0.7595, 0.7188, 0.7658, 0.6875, 0.7658, 0.6875, 0.7595, 0.75, 0.7595, 0.75, 0.7658, 0.7188, 0.7658, 0.7188, 0.7595, 0.7812, 0.7595, 0.7812, 0.7658, 0.75, 0.7658, 0.75, 0.7595, 0.8125, 0.7595, 0.8125, 0.7658, 0.7812, 0.7658, 0.7812, 0.7595, 0.8438, 0.7595, 0.8438, 0.7658, 0.8125, 0.7658, 0.8125, 0.7595, 0.875, 0.7595, 0.875, 0.7658, 0.8438, 0.7658, 0.8438, 0.7595, 0.9062, 0.7595, 0.9062, 0.7658, 0.875, 0.7658, 0.875, 0.7595, 0.9375, 0.7595, 0.9375, 0.7658, 0.9062, 0.7658, 0.9062, 0.7595, 0.9687, 0.7595, 0.9687, 0.7658, 0.9375, 0.7658, 0.9375, 0.7595, 1.0, 0.7595, 1.0, 0.7658, 0.9687, 0.7658, 0.9687, 0.7595, 0.783, 0.4161, 0.75, 0.4193, 0.75, 0.49, 0.7968, 0.4854, 0.8148, 0.4064, 0.783, 0.4161, 0.7968, 0.4854, 0.8418, 0.4717, 0.8441, 0.3908, 0.8148, 0.4064, 0.8418, 0.4717, 0.8833, 0.4496, 0.8697, 0.3697, 0.8441, 0.3908, 0.8833, 0.4496, 0.9197, 0.4197, 0.8908, 0.3441, 0.8697, 0.3697, 0.9197, 0.4197, 0.9496, 0.3833, 0.9064, 0.3148, 0.8908, 0.3441, 0.9496, 0.3833, 0.9717, 0.3418, 0.9161, 0.283, 0.9064, 0.3148, 0.9717, 0.3418, 0.9854, 0.2968, 0.9193, 0.25, 0.9161, 0.283, 0.9854, 0.2968, 0.99, 0.25, 0.9161, 0.217, 0.9193, 0.25, 0.99, 0.25, 0.9854, 0.2032, 0.9064, 0.1852, 0.9161, 0.217, 0.9854, 0.2032, 0.9717, 0.1582, 0.8908, 0.1559, 0.9064, 0.1852, 0.9717, 0.1582, 0.9496, 0.1167, 0.8697, 0.1303, 0.8908, 0.1559, 0.9496, 0.1167, 0.9197, 0.08029, 0.8441, 0.1092, 0.8697, 0.1303, 0.9197, 0.08029, 0.8833, 0.05045, 0.8148, 0.09355, 0.8441, 0.1092, 0.8833, 0.05045, 0.8418, 0.02827, 0.783, 0.08392, 0.8148, 0.09355, 0.8418, 0.02827, 0.7968, 0.01461, 0.75, 0.08066, 0.783, 0.08392, 0.7968, 0.01461, 0.75, 0.01, 0.717, 0.08392, 0.75, 0.08066, 0.75, 0.01, 0.7032, 0.01461, 0.6852, 0.09355, 0.717, 0.08392, 0.7032, 0.01461, 0.6582, 0.02827, 0.6559, 0.1092, 0.6852, 0.09355, 0.6582, 0.02827, 0.6167, 0.05045, 0.6303, 0.1303, 0.6559, 0.1092, 0.6167, 0.05045, 0.5803, 0.08029, 0.6092, 0.1559, 0.6303, 0.1303, 0.5803, 0.08029, 0.5504, 0.1167, 0.5936, 0.1852, 0.6092, 0.1559, 0.5504, 0.1167, 0.5283, 0.1582, 0.5839, 0.217, 0.5936, 0.1852, 0.5283, 0.1582, 0.5146, 0.2032, 0.5807, 0.25, 0.5839, 0.217, 0.5146, 0.2032, 0.51, 0.25, 0.5839, 0.283, 0.5807, 0.25, 0.51, 0.25, 0.5146, 0.2968, 0.5936, 0.3148, 0.5839, 0.283, 0.5146, 0.2968, 0.5283, 0.3418, 0.6092, 0.3441, 0.5936, 0.3148, 0.5283, 0.3418, 0.5504, 0.3833, 0.6303, 0.3697, 0.6092, 0.3441, 0.5504, 0.3833, 0.5803, 0.4197, 0.6559, 0.3908, 0.6303, 0.3697, 0.5803, 0.4197, 0.6167, 0.4496, 0.6852, 0.4064, 0.6559, 0.3908, 0.6167, 0.4496, 0.6582, 0.4717, 0.717, 0.4161, 0.6852, 0.4064, 0.6582, 0.4717, 0.7032, 0.4854, 0.75, 0.4193, 0.717, 0.4161, 0.7032, 0.4854, 0.75, 0.49, 0.75, 0.4193, 0.783, 0.4161, 0.8148, 0.4064, 0.8441, 0.3908, 0.8697, 0.3697, 0.8908, 0.3441, 0.9064, 0.3148, 0.9161, 0.283, 0.9193, 0.25, 0.9161, 0.217, 0.9064, 0.1852, 0.8908, 0.1559, 0.8697, 0.1303, 0.8441, 0.1092, 0.8148, 0.09355, 0.783, 0.08392, 0.75, 0.08066, 0.717, 0.08392, 0.6852, 0.09355, 0.6559, 0.1092, 0.6303, 0.1303, 0.6092, 0.1559, 0.5936, 0.1852, 0.5839, 0.217, 0.5807, 0.25, 0.5839, 0.283, 0.5936, 0.3148, 0.6092, 0.3441, 0.6303, 0.3697, 0.6559, 0.3908, 0.6852, 0.4064, 0.717, 0.4161, 0.6852, 0.09355, 0.6559, 0.1092, 0.6559, 0.1092, 0.6852, 0.09355, 0.8908, 0.3441, 0.9064, 0.3148, 0.9064, 0.3148, 0.8908, 0.3441, 0.6559, 0.1092, 0.6303, 0.1303, 0.6303, 0.1303, 0.6559, 0.1092, 0.9064, 0.3148, 0.9161, 0.283, 0.9161, 0.283, 0.9064, 0.3148, 0.6303, 0.1303, 0.6092, 0.1559, 0.6092, 0.1559, 0.6303, 0.1303, 0.9161, 0.283, 0.9193, 0.25, 0.9193, 0.25, 0.9161, 0.283, 0.6092, 0.1559, 0.5936, 0.1852, 0.5936, 0.1852, 0.6092, 0.1559, 0.9193, 0.25, 0.9161, 0.217, 0.9161, 0.217, 0.9193, 0.25, 0.5936, 0.1852, 0.5839, 0.217, 0.5839, 0.217, 0.5936, 0.1852, 0.9161, 0.217, 0.9064, 0.1852, 0.9064, 0.1852, 0.9161, 0.217, 0.5839, 0.217, 0.5807, 0.25, 0.5807, 0.25, 0.5839, 0.217, 0.9064, 0.1852, 0.8908, 0.1559, 0.8908, 0.1559, 0.9064, 0.1852, 0.5807, 0.25, 0.5839, 0.283, 0.5839, 0.283, 0.5807, 0.25, 0.8908, 0.1559, 0.8697, 0.1303, 0.8697, 0.1303, 0.8908, 0.1559, 0.5839, 0.283, 0.5936, 0.3148, 0.5936, 0.3148, 0.5839, 0.283, 0.8697, 0.1303, 0.8441, 0.1092, 0.8441, 0.1092, 0.8697, 0.1303, 0.5936, 0.3148, 0.6092, 0.3441, 0.6092, 0.3441, 0.5936, 0.3148, 0.8441, 0.1092, 0.8148, 0.09355, 0.8148, 0.09355, 0.8441, 0.1092, 0.75, 0.4193, 0.783, 0.4161, 0.783, 0.4161, 0.75, 0.4193, 0.6092, 0.3441, 0.6303, 0.3697, 0.6303, 0.3697, 0.6092, 0.3441, 0.8148, 0.09355, 0.783, 0.08392, 0.783, 0.08392, 0.8148, 0.09355, 0.783, 0.4161, 0.8148, 0.4064, 0.8148, 0.4064, 0.783, 0.4161, 0.6303, 0.3697, 0.6559, 0.3908, 0.6559, 0.3908, 0.6303, 0.3697, 0.783, 0.08392, 0.75, 0.08066, 0.75, 0.08066, 0.783, 0.08392, 0.8148, 0.4064, 0.8441, 0.3908, 0.8441, 0.3908, 0.8148, 0.4064, 0.6559, 0.3908, 0.6852, 0.4064, 0.6852, 0.4064, 0.6559, 0.3908, 0.75, 0.08066, 0.717, 0.08392, 0.717, 0.08392, 0.75, 0.08066, 0.8441, 0.3908, 0.8697, 0.3697, 0.8697, 0.3697, 0.8441, 0.3908, 0.6852, 0.4064, 0.717, 0.4161, 0.717, 0.4161, 0.6852, 0.4064, 0.717, 0.08392, 0.6852, 0.09355, 0.6852, 0.09355, 0.717, 0.08392, 0.8697, 0.3697, 0.8908, 0.3441, 0.8908, 0.3441, 0.8697, 0.3697])
me_cylinder.materials.append(mat_deck_dark)
me_cylinder.materials.append(mat_black)
me_cylinder.use_remesh_fix_poles = True
me_cylinder.use_remesh_preserve_attributes = False
me_cylinder.use_mirror_vertex_groups = False
me_cylinder.update()
me_plane = bpy.data.meshes.new('Plane')
me_plane.from_pydata([(-0.2634, -0.7569, -0.7788), (0.09515, -0.7569, 0.4195), (-0.2634, 1.0, -0.7788), (0.09515, 1.0, 0.4195), (0.4125, -0.7569, 0.7177), (0.4125, 1.0, 0.7177), (-0.2634, 0.1216, -0.7788), (0.09515, 0.1216, 0.4195), (0.4125, 0.1216, 0.7177), (-0.2634, -0.1098, -0.7788), (0.09515, -0.1098, 0.4195), (0.4125, -0.1098, 0.7177), (-0.0841, -0.7569, -0.1797), (-0.0841, 1.0, -0.1797), (-0.0841, 0.1216, -0.1797), (-0.0841, -0.1098, -0.1797)], [], [(14, 7, 3, 13), (10, 1, 4, 11), (3, 7, 8, 5), (12, 1, 10, 15), (0, 12, 15, 9), (9, 15, 14, 6), (6, 14, 13, 2)])
_uv = me_plane.uv_layers.new(name='UVMap')
_uv.uv.foreach_set('vector', [0.5, 0.5, 1.0, 0.5, 1.0, 1.0, 0.5, 1.0, 1.0, 0.3553, 1.0, 0.0, 1.0, 0.0, 1.0, 0.3553, 1.0, 1.0, 1.0, 0.5, 1.0, 0.5, 1.0, 1.0, 0.5, 0.0, 1.0, 0.0, 1.0, 0.3553, 0.5, 0.3553, 0.0, 0.0, 0.5, 0.0, 0.5, 0.3553, 0.0, 0.3553, 0.0, 0.3553, 0.5, 0.3553, 0.5, 0.5, 0.0, 0.5, 0.0, 0.5, 0.5, 0.5, 0.5, 1.0, 0.0, 1.0])
me_plane.materials.append(mat_deck_dark)
me_plane.use_remesh_fix_poles = True
me_plane.use_remesh_preserve_attributes = False
me_plane.use_mirror_vertex_groups = False
me_plane.update()
me_cube_010 = bpy.data.meshes.new('Cube.010')
me_cube_010.from_pydata([(-0.08165, -0.04535, 0.0), (-0.1036, -0.03296, 0.2977), (-0.08165, 0.04535, 0.0), (-0.1036, 0.03296, 0.2977), (0.08165, -0.04535, 0.0), (0.00487, -0.03296, 0.3459), (0.08165, 0.04535, 0.0), (0.00487, 0.03296, 0.3459)], [], [(0, 1, 3, 2), (2, 3, 7, 6), (6, 7, 5, 4), (4, 5, 1, 0), (2, 6, 4, 0), (7, 3, 1, 5)])
_uv = me_cube_010.uv_layers.new(name='UVMap')
_uv.uv.foreach_set('vector', [0.375, 0.0, 0.625, 0.0, 0.625, 0.25, 0.375, 0.25, 0.375, 0.25, 0.625, 0.25, 0.625, 0.5, 0.375, 0.5, 0.375, 0.5, 0.625, 0.5, 0.625, 0.75, 0.375, 0.75, 0.375, 0.75, 0.625, 0.75, 0.625, 1.0, 0.375, 1.0, 0.125, 0.5, 0.375, 0.5, 0.375, 0.75, 0.125, 0.75, 0.625, 0.5, 0.875, 0.5, 0.875, 0.75, 0.625, 0.75])
me_cube_010.materials.append(mat_deck_dark)
me_cube_010.use_remesh_fix_poles = True
me_cube_010.use_remesh_preserve_attributes = False
me_cube_010.use_mirror_vertex_groups = False
me_cube_010.update()

# ---- objects
ob_camera = bpy.data.objects.new('Camera', cam_camera)
ob_empty = bpy.data.objects.new('Empty', None)
ob_empty_001 = bpy.data.objects.new('Empty.001', None)
ob_water = bpy.data.objects.new('Water', me_plane_010)
ob_cube = bpy.data.objects.new('Cube', me_cube)
ob_cylinder = bpy.data.objects.new('Cylinder', me_cylinder)
ob_plane = bpy.data.objects.new('Plane', me_plane)
ob_cube_001 = bpy.data.objects.new('Cube.001', me_cube_010)
ob_lighting = bpy.data.objects.new('Lighting', None)

# ---- transforms, parenting, visibility, modifiers, constraints
ob_camera.location = (-3.867, 0.1287, 20.0)
ob_camera.scale = (-1.0, 1.0, 1.0)
ob_camera.lock_rotations_4d = False
ob_camera.empty_display_type = 'ARROWS'
ob_camera.color = (0.0, 0.0, 0.0, 0.0)
ob_camera.display_type = 'WIRE'
ob_camera.lineart.crease_threshold = 0.0
ob_empty.location = (-3.446, 4.096, 0.0)
ob_empty.scale = (-15.8, 15.8, 15.8)
ob_empty.empty_display_type = 'IMAGE'
ob_empty.empty_display_size = 5.0
ob_empty.use_empty_image_alpha = True
ob_empty.color = (1.0, 1.0, 1.0, 0.5)
ob_empty.lineart.crease_threshold = 0.0
ob_empty_001.location = (-3.446, 4.096, 0.0)
ob_empty_001.rotation_euler = (1.571, -0.0, 0.0)
ob_empty_001.scale = (-15.8, 15.8, 15.8)
ob_empty_001.empty_display_type = 'IMAGE'
ob_empty_001.empty_display_size = 5.0
ob_empty_001.use_empty_image_alpha = True
ob_empty_001.color = (1.0, 1.0, 1.0, 0.5)
ob_empty_001.lineart.crease_threshold = 0.0
ob_water.location = (0.0, 0.0, -2.165)
ob_water.hide_render = True
ob_water.display_type = 'WIRE'
ob_water.lineart.crease_threshold = 0.0
_m = ob_water.modifiers.new('Array', 'ARRAY')
_m.show_render = False
_m.count = 14
_m.use_constant_offset = True
_m.constant_offset_displace = (0.0, 0.0, -0.25)
_m.use_relative_offset = False
ob_cube.location = (-3.411, 0.005352, 9.288)
ob_cube.rotation_euler = (1.86e-09, 0.1654, 2.243e-08)
ob_cube.lineart.crease_threshold = 0.0
ob_cylinder.parent = ob_cube
ob_cylinder.matrix_parent_inverse = Matrix(((1.0, -1.222e-09, 0.009095, 3.327), (1.222e-09, 1.0, 5.556e-12, -0.005352), (-0.009095, 5.558e-12, 1.0, -9.318), (-0.0, -0.0, -0.0, 1.0)))
ob_cylinder.location = (-3.411, 0.005352, 9.288)
ob_cylinder.rotation_euler = (5.556e-12, -0.009095, -1.222e-09)
ob_cylinder.lineart.crease_threshold = 0.0
_m = ob_cylinder.modifiers.new('Auto Smooth', 'NODES')
_m.node_group = ng_auto_smooth
_gi = [s.identifier for s in ng_auto_smooth.interface.items_tree if s.item_type == 'SOCKET' and s.in_out == 'INPUT']
_m[_gi[1]] = 0.5236  # Angle
ob_plane.location = (-3.91, 0.005352, 9.454)
ob_plane.lineart.crease_threshold = 0.0
_m = ob_plane.modifiers.new('Solidify', 'SOLIDIFY')
_m.thickness = 0.07
ob_cube_001.parent = ob_cube
ob_cube_001.matrix_parent_inverse = Matrix(((1.0, -1.222e-09, 0.009095, 3.327), (1.222e-09, 1.0, 5.556e-12, -0.005352), (-0.009095, 5.558e-12, 1.0, -9.318), (-0.0, -0.0, -0.0, 1.0)))
ob_cube_001.location = (-2.51, 0.005352, 9.621)
ob_cube_001.lineart.crease_threshold = 0.0
_m = ob_cube_001.modifiers.new('Array', 'ARRAY')
_m.count = 3
_m.use_constant_offset = True
_m.constant_offset_displace = (-0.18, 0.0, 0.0)
_m.use_relative_offset = False
ob_lighting.location = (0.0, 0.0, 0.0)

# ---- collection membership
col_collection.objects.link(ob_camera)
col_collection.objects.link(ob_empty)
col_collection.objects.link(ob_empty_001)
col_collection.objects.link(ob_water)
col_collection.objects.link(ob_cube)
col_collection.objects.link(ob_cylinder)
col_collection.objects.link(ob_plane)
col_collection.objects.link(ob_cube_001)
col_collection.objects.link(ob_lighting)

# ---- scene / render settings (as saved in the file)
scene.camera = ob_camera
scene.frame_start = 1; scene.frame_end = 250; scene.frame_set(1)
scene.render.engine = 'CYCLES'
scene.render.resolution_x = 128
scene.render.resolution_y = 68
scene.render.film_transparent = True
scene.cycles.samples = 128
scene.cycles.sampling_pattern = 'TABULATED_SOBOL'
scene.cycles.use_adaptive_sampling = False
scene.cycles.use_light_tree = False
scene.cycles.max_bounces = 24
scene.cycles.transmission_bounces = 14
scene.cycles.transparent_max_bounces = 14
scene.cycles.film_transparent_glass = True
scene.view_settings.view_transform = 'Filmic'
bpy.context.view_layer.update()

# ---- added for rendering (the .blend has no usable light): sun
light_auto_sun = bpy.data.lights.new('AutoSun', 'SUN')
light_auto_sun.energy = 3.0
light_auto_sun.angle = 0.0523599
ob_auto_sun = bpy.data.objects.new('AutoSun', light_auto_sun)
scene.collection.objects.link(ob_auto_sun)
ob_auto_sun.rotation_euler = (0.872665, 0.174533, 0.523599)
bpy.context.view_layer.update()
